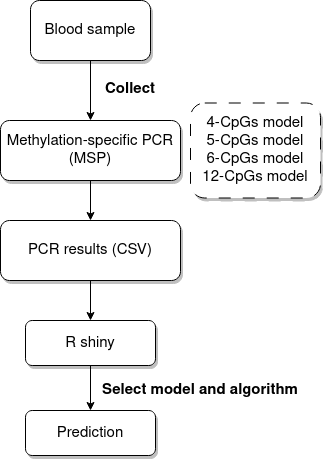

The diagram above was exported from draw.io. Its source (the exported page's mxGraphModel, read from the mxfile embedded in the PNG):
<mxGraphModel dx="1434" dy="1609" grid="1" gridSize="10" guides="1" tooltips="1" connect="1" arrows="1" fold="1" page="1" pageScale="1" pageWidth="1400" pageHeight="850" math="0" shadow="0">
  <root>
    <mxCell id="0" />
    <mxCell id="1" parent="0" />
    <mxCell id="HINOCJFu4L2C0R97lVh1-2" value="&lt;b&gt;Collect&lt;br&gt;&lt;/b&gt;" style="text;whiteSpace=wrap;html=1;fontSize=15;align=center;shadow=1;labelBorderColor=none;labelBackgroundColor=none;fixDash=0;snapToPoint=0;enumerate=0;comic=0;" parent="1" vertex="1">
      <mxGeometry x="380" y="-746.5" width="80" height="35" as="geometry" />
    </mxCell>
    <mxCell id="HINOCJFu4L2C0R97lVh1-12" style="edgeStyle=orthogonalEdgeStyle;rounded=0;orthogonalLoop=1;jettySize=auto;html=1;exitX=0.5;exitY=1;exitDx=0;exitDy=0;entryX=0.5;entryY=0;entryDx=0;entryDy=0;" parent="1" source="HINOCJFu4L2C0R97lVh1-13" target="HINOCJFu4L2C0R97lVh1-14" edge="1">
      <mxGeometry relative="1" as="geometry" />
    </mxCell>
    <mxCell id="HINOCJFu4L2C0R97lVh1-13" value="&lt;font style=&quot;font-size: 15px;&quot;&gt;Blood sample &lt;font style=&quot;font-size: 15px;&quot;&gt;&lt;br&gt;&lt;/font&gt;&lt;/font&gt;" style="rounded=1;whiteSpace=wrap;html=1;shadow=1;labelBorderColor=none;labelBackgroundColor=none;fixDash=0;snapToPoint=0;enumerate=0;comic=0;" parent="1" vertex="1">
      <mxGeometry x="320" y="-820" width="120" height="60" as="geometry" />
    </mxCell>
    <mxCell id="WWPlXLywlFH7vKcSJ-CT-1" style="edgeStyle=orthogonalEdgeStyle;rounded=0;orthogonalLoop=1;jettySize=auto;html=1;exitX=0.5;exitY=1;exitDx=0;exitDy=0;" edge="1" parent="1" source="HINOCJFu4L2C0R97lVh1-14" target="WWPlXLywlFH7vKcSJ-CT-4">
      <mxGeometry relative="1" as="geometry">
        <mxPoint x="380" y="-580" as="targetPoint" />
      </mxGeometry>
    </mxCell>
    <mxCell id="HINOCJFu4L2C0R97lVh1-14" value="&lt;h3 style=&quot;font-size: 15px;&quot;&gt;&lt;font style=&quot;font-size: 15px;&quot;&gt;&lt;span style=&quot;font-weight: normal;&quot;&gt;Methylation-specific PCR (MSP)&lt;/span&gt;&lt;/font&gt;&lt;/h3&gt;" style="rounded=1;whiteSpace=wrap;html=1;shadow=1;labelBorderColor=none;labelBackgroundColor=none;fixDash=0;snapToPoint=0;enumerate=0;comic=0;" parent="1" vertex="1">
      <mxGeometry x="290" y="-700" width="180" height="60" as="geometry" />
    </mxCell>
    <mxCell id="WWPlXLywlFH7vKcSJ-CT-3" value="&lt;div style=&quot;font-size: 15px;&quot;&gt;&lt;font style=&quot;font-size: 15px;&quot;&gt;4-CpGs model &lt;br&gt;&lt;/font&gt;&lt;/div&gt;&lt;div style=&quot;font-size: 15px;&quot;&gt;&lt;font style=&quot;font-size: 15px;&quot;&gt;5-CpGs model&lt;/font&gt;&lt;/div&gt;&lt;div style=&quot;font-size: 15px;&quot;&gt;&lt;font style=&quot;font-size: 15px;&quot;&gt;6-CpGs model&lt;/font&gt;&lt;/div&gt;&lt;div style=&quot;font-size: 15px;&quot;&gt;&lt;font style=&quot;font-size: 15px;&quot;&gt;&lt;font style=&quot;font-size: 15px;&quot;&gt;12-CpGs model&lt;/font&gt;&lt;br&gt;&lt;/font&gt;&lt;/div&gt;" style="rounded=1;whiteSpace=wrap;html=1;shadow=1;labelBorderColor=none;labelBackgroundColor=none;fixDash=0;snapToPoint=0;enumerate=0;comic=0;dashed=1;dashPattern=12 12;" vertex="1" parent="1">
      <mxGeometry x="480" y="-717.5" width="130" height="95" as="geometry" />
    </mxCell>
    <mxCell id="WWPlXLywlFH7vKcSJ-CT-7" style="edgeStyle=orthogonalEdgeStyle;rounded=0;orthogonalLoop=1;jettySize=auto;html=1;exitX=0.5;exitY=1;exitDx=0;exitDy=0;entryX=0.5;entryY=0;entryDx=0;entryDy=0;" edge="1" parent="1" source="WWPlXLywlFH7vKcSJ-CT-4" target="WWPlXLywlFH7vKcSJ-CT-5">
      <mxGeometry relative="1" as="geometry" />
    </mxCell>
    <mxCell id="WWPlXLywlFH7vKcSJ-CT-4" value="&lt;font style=&quot;font-size: 13px;&quot;&gt;&lt;font style=&quot;font-size: 14px;&quot;&gt;&lt;font style=&quot;font-size: 15px;&quot;&gt;PCR results (CSV)&lt;/font&gt;&lt;/font&gt;&lt;/font&gt;" style="rounded=1;whiteSpace=wrap;html=1;shadow=1;labelBorderColor=none;labelBackgroundColor=none;fixDash=0;snapToPoint=0;enumerate=0;comic=0;" vertex="1" parent="1">
      <mxGeometry x="290" y="-600" width="180" height="60" as="geometry" />
    </mxCell>
    <mxCell id="WWPlXLywlFH7vKcSJ-CT-10" style="edgeStyle=orthogonalEdgeStyle;rounded=0;orthogonalLoop=1;jettySize=auto;html=1;exitX=0.5;exitY=1;exitDx=0;exitDy=0;entryX=0.5;entryY=0;entryDx=0;entryDy=0;" edge="1" parent="1" source="WWPlXLywlFH7vKcSJ-CT-5" target="WWPlXLywlFH7vKcSJ-CT-9">
      <mxGeometry relative="1" as="geometry" />
    </mxCell>
    <mxCell id="WWPlXLywlFH7vKcSJ-CT-5" value="&lt;font style=&quot;font-size: 15px;&quot;&gt;R shiny&lt;br&gt;&lt;/font&gt;" style="rounded=1;whiteSpace=wrap;html=1;shadow=1;labelBorderColor=none;labelBackgroundColor=none;fixDash=0;snapToPoint=0;enumerate=0;comic=0;" vertex="1" parent="1">
      <mxGeometry x="315" y="-500" width="130" height="45" as="geometry" />
    </mxCell>
    <mxCell id="WWPlXLywlFH7vKcSJ-CT-9" value="&lt;font style=&quot;font-size: 15px;&quot;&gt;Prediction&lt;br&gt;&lt;/font&gt;" style="rounded=1;whiteSpace=wrap;html=1;shadow=1;labelBorderColor=none;labelBackgroundColor=none;fixDash=0;snapToPoint=0;enumerate=0;comic=0;" vertex="1" parent="1">
      <mxGeometry x="315" y="-410" width="130" height="45" as="geometry" />
    </mxCell>
    <mxCell id="WWPlXLywlFH7vKcSJ-CT-11" value="&lt;b&gt;Select model and algorithm&lt;br&gt;&lt;/b&gt;" style="text;whiteSpace=wrap;html=1;fontSize=15;align=center;shadow=1;labelBorderColor=none;labelBackgroundColor=none;fixDash=0;snapToPoint=0;enumerate=0;comic=0;" vertex="1" parent="1">
      <mxGeometry x="380" y="-445" width="220" height="35" as="geometry" />
    </mxCell>
  </root>
</mxGraphModel>